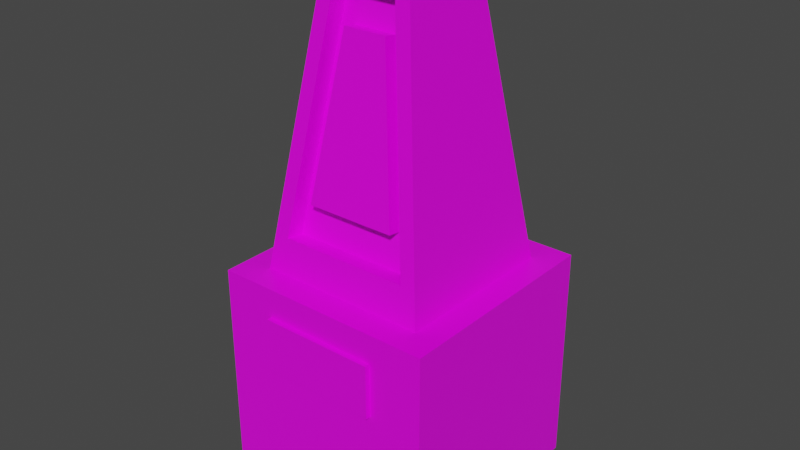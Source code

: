 # Source: test_model_uv.blend  (saved by Blender 2.83.19; exported with 4.5.12 LTS)
import bpy
from mathutils import Matrix  # noqa: F401  (used for matrix-valued properties, if any)

bpy.ops.wm.read_factory_settings(use_empty=True)
scene = bpy.context.scene
scene.name = 'Scene'

# ---- collections
col_collection = bpy.data.collections.new('Collection'); scene.collection.children.link(col_collection)

# ---- images (referenced by path relative to the original .blend; pixels are not part of the script)
import os
ASSET_DIR = os.environ.get("B2B_ASSET_DIR", "")  # directory of the original .blend (textures are referenced by path, not embedded)
HERE = os.path.dirname(os.path.abspath(__file__))  # packed textures are extracted next to this script under _unpacked/

def load_image(name, relpath, width, height, colorspace="sRGB"):
    """Load a texture the original file referenced (path relative to the .blend, or extracted next to this script)."""
    p = next((c for c in (os.path.join(HERE, relpath), os.path.join(ASSET_DIR, relpath)) if relpath and os.path.exists(c)), "")
    if p:
        img = bpy.data.images.load(p, check_existing=True)
        img.name = name
    else:  # same state as the original file: an image datablock whose file is absent (Cycles renders it pink)
        img = bpy.data.images.new(name, width, height)
        img.source = "FILE"
        img.filepath = "//" + (relpath or name)
    img.colorspace_settings.name = colorspace
    return img
img_material_base_color = load_image('Material Base Color', 'test_model_texture.png', 1024, 1024, 'sRGB')

# ---- materials (node trees are filled in below, after node groups)
mat_material = bpy.data.materials.new('Material')
mat_material.alpha_threshold = 0.0
mat_material.use_transparent_shadow = False
mat_material.line_color = (0.0, 0.0, 0.0, 1.0)

# ---- material node trees
mat_material.use_nodes = True; mat_material.node_tree.nodes.clear()
_N = mat_material.node_tree.nodes; _L = mat_material.node_tree.links
n0 = _N.new('ShaderNodeOutputMaterial'); n0.name = 'Material Output'; n0.location = (300, 300)
n1 = _N.new('ShaderNodeBsdfPrincipled'); n1.name = 'Principled BSDF'; n1.location = (10, 300)
n1.distribution = 'GGX'
n1.subsurface_method = 'BURLEY'
n1.inputs[2].default_value = 0.4
n1.inputs[3].default_value = 1.45
n1.inputs[27].default_value = (0.0, 0.0, 0.0, 1.0)
n1.inputs[28].default_value = 1.0
n2 = _N.new('ShaderNodeTexImage'); n2.name = 'Image Texture'; n2.location = (-280, 275)
n2.image = img_material_base_color
_L.new(n1.outputs[0], n0.inputs[0])
_L.new(n2.outputs[0], n1.inputs[0])
n0.is_active_output = True

# ---- world
world_world = bpy.data.worlds.new('World'); scene.world = world_world
world_world.use_nodes = True; world_world.node_tree.nodes.clear()
_N = world_world.node_tree.nodes; _L = world_world.node_tree.links
n0 = _N.new('ShaderNodeOutputWorld'); n0.name = 'World Output'; n0.location = (300, 300)
n1 = _N.new('ShaderNodeBackground'); n1.name = 'Background'; n1.location = (10, 300)
n1.inputs[0].default_value = (0.05088, 0.05088, 0.05088, 1.0)
_L.new(n1.outputs[0], n0.inputs[0])
n0.is_active_output = True
world_world.color = (0.05088, 0.05088, 0.05088)
world_world.use_sun_shadow = False
world_world.sun_shadow_jitter_overblur = 0.0

# ---- meshes
me_cube = bpy.data.meshes.new('Cube')
me_cube.from_pydata([(1.0, 1.0, 1.0), (1.0, 1.0, -1.0), (1.0, -1.0, 1.0), (1.0, -1.0, -1.0), (-1.0, 1.0, 1.0), (-1.0, 1.0, -1.0), (-1.0, -1.0, 1.0), (-1.0, -1.0, -1.0), (0.7604, -0.7604, 1.0), (-0.7604, -0.7604, 1.0), (0.7604, 0.7604, 1.0), (-0.7604, 0.7604, 1.0), (0.7604, -0.7604, 1.0), (-0.7604, -0.7604, 1.0), (0.7604, 0.7604, 1.0), (-0.7604, 0.7604, 1.0), (0.3697, -0.3697, 3.707), (-0.3697, -0.3697, 3.707), (0.3697, 0.3697, 3.707), (-0.3697, 0.3697, 3.707), (0.7146, 0.5823, 1.317), (0.7146, -0.5823, 1.317), (0.4154, 0.2831, 3.39), (0.4154, -0.2831, 3.39), (0.5527, 0.5823, 1.294), (0.5527, -0.5823, 1.294), (0.2535, 0.2831, 3.366), (0.2535, -0.2831, 3.366), (0.506, 0.4007, 1.617), (0.506, -0.4007, 1.617), (0.3001, 0.1948, 3.043), (0.3001, -0.1948, 3.043), (0.506, 0.4007, 1.617), (0.506, -0.4007, 1.617), (0.3001, 0.1948, 3.043), (0.3001, -0.1948, 3.043), (0.624, 0.4007, 1.634), (0.624, -0.4007, 1.634), (0.4181, 0.1948, 3.06), (0.4181, -0.1948, 3.06), (1.0, 0.9042, 0.9042), (1.0, 0.9042, -0.9042), (1.0, -0.9042, 0.9042), (1.0, -0.9042, -0.9042), (1.0, 1.0, 0.2609), (-1.0, -1.0, 0.2609), (1.0, -1.0, 0.2609), (-1.0, 1.0, 0.2609), (1.0, 0.9042, 0.2609), (1.0, -0.9042, 0.2609), (-1.0, -1.0, 0.7907), (1.0, 1.0, 0.7907), (1.0, -1.0, 0.7907), (-1.0, 1.0, 0.7907), (1.0, 0.9042, 0.7428), (1.0, -0.9042, 0.7428), (-1.0, -0.005595, -1.0), (1.0, -0.005595, 1.0), (-1.0, -0.005595, 1.0), (1.0, -0.005595, -1.0), (0.7604, -0.004254, 1.0), (-0.7604, -0.004254, 1.0), (0.7604, -0.004254, 1.0), (-0.7604, -0.004254, 1.0), (0.3697, -0.002069, 3.707), (-0.3697, -0.002069, 3.707), (0.7146, -0.003258, 1.317), (0.4154, -0.001584, 3.39), (0.5527, -0.003258, 1.294), (0.2535, -0.001584, 3.366), (0.506, -0.002242, 1.617), (0.3001, -0.00109, 3.043), (0.506, -0.002242, 1.617), (0.3001, -0.00109, 3.043), (0.624, -0.002242, 1.634), (0.4181, -0.00109, 3.06), (1.0, -0.005059, 0.9042), (1.0, -0.005059, -0.9042), (1.0, -0.005059, 0.2609), (-1.0, -0.005595, 0.2609), (1.0, -0.005059, 0.7428), (-1.0, -0.005595, 0.7907), (-1.0, -0.566, -1.0), (1.0, -0.566, 1.0), (0.7604, -0.4455, 1.0), (0.7604, -0.4455, 1.0), (0.3697, -0.2491, 3.707), (0.7146, -0.356, 1.317), (0.4154, -0.2056, 3.39), (0.5527, -0.356, 1.294), (0.2535, -0.2056, 3.366), (0.506, -0.2647, 1.617), (0.3001, -0.1612, 3.043), (0.506, -0.2647, 1.617), (0.3001, -0.1612, 3.043), (0.624, -0.2647, 1.634), (0.4181, -0.1612, 3.06), (1.0, -0.5179, 0.9042), (1.0, -0.5179, 0.2609), (1.0, -0.5179, 0.7428), (-1.0, -0.566, 1.0), (1.0, -0.566, -1.0), (-0.7604, -0.4455, 1.0), (-0.7604, -0.4455, 1.0), (-0.3697, -0.2491, 3.707), (1.0, -0.5179, -0.9042), (-1.0, -0.566, 0.2609), (-1.0, -0.566, 0.7907), (-1.0, 0.5645, 1.0), (1.0, 0.5645, -1.0), (-0.7604, 0.4453, 1.0), (-0.7604, 0.4453, 1.0), (-0.3697, 0.2511, 3.707), (1.0, 0.5169, -0.9042), (-1.0, 0.5645, 0.2609), (-1.0, 0.5645, 0.7907), (-1.0, 0.5645, -1.0), (1.0, 0.5645, 1.0), (0.7604, 0.4453, 1.0), (0.7604, 0.4453, 1.0), (0.3697, 0.2511, 3.707), (0.7146, 0.3568, 1.317), (0.4154, 0.2081, 3.39), (0.5527, 0.3568, 1.294), (0.2535, 0.2081, 3.366), (0.506, 0.2665, 1.617), (0.3001, 0.1642, 3.043), (0.506, 0.2665, 1.617), (0.3001, 0.1642, 3.043), (0.624, 0.2665, 1.634), (0.4181, 0.1642, 3.06), (1.0, 0.5169, 0.9042), (1.0, 0.5169, 0.2609), (1.0, 0.5169, 0.7428), (1.044, 0.5169, 0.2609), (1.044, -0.005059, 0.2609), (1.044, 0.5169, 0.7428), (1.044, -0.005059, 0.7428), (1.044, -0.5179, 0.2609), (1.044, -0.5179, 0.7428)], [], [(4, 10, 0), (2, 50, 52), (108, 53, 115), (101, 7, 82), (46, 43, 49), (4, 51, 53), (102, 13, 103), (2, 9, 6), (100, 9, 102), (117, 10, 118), (15, 18, 14), (9, 12, 13), (10, 15, 14), (118, 14, 119), (104, 16, 86), (16, 21, 23), (103, 17, 104), (12, 17, 13), (22, 24, 20), (119, 20, 121), (18, 20, 14), (86, 23, 88), (27, 29, 31), (20, 123, 121), (21, 27, 23), (23, 90, 88), (28, 34, 32), (90, 31, 92), (26, 28, 24), (123, 28, 125), (32, 129, 127), (125, 32, 127), (31, 33, 35), (92, 35, 94), (129, 38, 130), (35, 37, 39), (35, 96, 94), (34, 36, 32), (97, 55, 99), (51, 40, 54), (109, 41, 113), (83, 42, 97), (44, 41, 1), (98, 43, 105), (47, 1, 5), (46, 55, 52), (114, 5, 116), (46, 7, 3), (52, 42, 2), (44, 54, 48), (99, 49, 98), (53, 44, 47), (115, 47, 114), (52, 45, 46), (107, 79, 106), (98, 139, 99), (106, 56, 82), (132, 77, 113), (57, 131, 117), (59, 105, 101), (131, 80, 133), (73, 130, 128), (74, 96, 95), (126, 73, 128), (91, 72, 93), (72, 95, 93), (68, 91, 89), (69, 126, 124), (67, 124, 122), (66, 89, 87), (64, 122, 120), (62, 87, 85), (63, 112, 111), (112, 64, 120), (84, 62, 85), (57, 84, 83), (58, 110, 108), (110, 63, 111), (109, 56, 116), (100, 81, 107), (6, 107, 50), (83, 8, 2), (8, 85, 12), (85, 21, 12), (87, 25, 21), (89, 29, 25), (93, 37, 33), (29, 93, 33), (95, 39, 37), (101, 43, 3), (45, 82, 7), (50, 106, 45), (99, 137, 80), (78, 105, 77), (57, 97, 76), (76, 99, 80), (94, 75, 73), (71, 94, 73), (69, 92, 71), (88, 69, 67), (64, 88, 67), (63, 104, 65), (65, 86, 64), (58, 102, 61), (61, 103, 63), (59, 82, 56), (1, 116, 5), (11, 111, 15), (108, 11, 4), (19, 120, 18), (111, 19, 15), (120, 22, 18), (122, 26, 22), (124, 30, 26), (30, 128, 34), (128, 38, 34), (40, 133, 54), (117, 40, 0), (48, 113, 41), (54, 132, 48), (81, 114, 79), (79, 116, 56), (59, 113, 77), (74, 130, 75), (70, 127, 72), (127, 74, 72), (68, 125, 70), (121, 68, 66), (62, 121, 66), (60, 119, 62), (57, 118, 60), (58, 115, 81), (136, 135, 134), (137, 138, 135), (80, 136, 133), (78, 138, 98), (133, 134, 132), (132, 135, 78), (4, 11, 10), (2, 6, 50), (108, 4, 53), (101, 3, 7), (46, 3, 43), (4, 0, 51), (102, 9, 13), (2, 8, 9), (100, 6, 9), (117, 0, 10), (15, 19, 18), (9, 8, 12), (10, 11, 15), (118, 10, 14), (104, 17, 16), (16, 12, 21), (103, 13, 17), (12, 16, 17), (22, 26, 24), (119, 14, 20), (18, 22, 20), (86, 16, 23), (27, 25, 29), (20, 24, 123), (21, 25, 27), (23, 27, 90), (28, 30, 34), (90, 27, 31), (26, 30, 28), (123, 24, 28), (32, 36, 129), (125, 28, 32), (31, 29, 33), (92, 31, 35), (129, 36, 38), (35, 33, 37), (35, 39, 96), (34, 38, 36), (97, 42, 55), (51, 0, 40), (109, 1, 41), (83, 2, 42), (44, 48, 41), (98, 49, 43), (47, 44, 1), (46, 49, 55), (114, 47, 5), (46, 45, 7), (52, 55, 42), (44, 51, 54), (99, 55, 49), (53, 51, 44), (115, 53, 47), (52, 50, 45), (107, 81, 79), (98, 138, 139), (106, 79, 56), (132, 78, 77), (57, 76, 131), (59, 77, 105), (131, 76, 80), (73, 75, 130), (74, 75, 96), (126, 71, 73), (91, 70, 72), (72, 74, 95), (68, 70, 91), (69, 71, 126), (67, 69, 124), (66, 68, 89), (64, 67, 122), (62, 66, 87), (63, 65, 112), (112, 65, 64), (84, 60, 62), (57, 60, 84), (58, 61, 110), (110, 61, 63), (109, 59, 56), (100, 58, 81), (6, 100, 107), (83, 84, 8), (8, 84, 85), (85, 87, 21), (87, 89, 25), (89, 91, 29), (93, 95, 37), (29, 91, 93), (95, 96, 39), (101, 105, 43), (45, 106, 82), (50, 107, 106), (99, 139, 137), (78, 98, 105), (57, 83, 97), (76, 97, 99), (94, 96, 75), (71, 92, 94), (69, 90, 92), (88, 90, 69), (64, 86, 88), (63, 103, 104), (65, 104, 86), (58, 100, 102), (61, 102, 103), (59, 101, 82), (1, 109, 116), (11, 110, 111), (108, 110, 11), (19, 112, 120), (111, 112, 19), (120, 122, 22), (122, 124, 26), (124, 126, 30), (30, 126, 128), (128, 130, 38), (40, 131, 133), (117, 131, 40), (48, 132, 113), (54, 133, 132), (81, 115, 114), (79, 114, 116), (59, 109, 113), (74, 129, 130), (70, 125, 127), (127, 129, 74), (68, 123, 125), (121, 123, 68), (62, 119, 121), (60, 118, 119), (57, 117, 118), (58, 108, 115), (136, 137, 135), (137, 139, 138), (80, 137, 136), (78, 135, 138), (133, 136, 134), (132, 134, 135)])
_uv = me_cube.uv_layers.new(name='UVMap')
_uv.uv.foreach_set('vector', [0.6289, 0.7679, 0.7892, 0.7452, 0.811, 0.7679, 0.8112, 0.03982, 0.7921, 0.2294, 0.7921, 0.03982, 0.6289, 0.3503, 0.648, 0.3091, 0.648, 0.3503, 0.3707, 0.8117, 0.5525, 0.7706, 0.5525, 0.8117, 0.1529, 0.8658, 0.04691, 0.8567, 0.1529, 0.8567, 0.2206, 0.407, 0.2015, 0.5966, 0.2015, 0.407, 0.0, 0.0, 0.0, 0.0, 0.0, 0.0, 0.811, 0.5783, 0.6507, 0.601, 0.6289, 0.5783, 0.6289, 0.6194, 0.6507, 0.601, 0.6507, 0.6308, 0.811, 0.7266, 0.7892, 0.7452, 0.7892, 0.7153, 0.4229, 0.6767, 0.5259, 0.4194, 0.5615, 0.6767, 0.0, 0.0, 0.0, 0.0, 0.0, 0.0, 0.0, 0.0, 0.0, 0.0, 0.0, 0.0, 0.0, 0.0, 0.0, 0.0, 0.0, 0.0, 0.3715, 0.6329, 0.3041, 0.6443, 0.3041, 0.6329, 0.1321, 0.05429, 0.1515, 0.2826, 0.1242, 0.08457, 0.3359, 0.05413, 0.329, 0.3119, 0.318, 0.3119, 0.4229, 0.3113, 0.5259, 0.05404, 0.5615, 0.3113, 0.2719, 0.4076, 0.2869, 0.6055, 0.2719, 0.6055, 0.05783, 0.3128, 0.04535, 0.2826, 0.06591, 0.2826, 0.06473, 0.05429, 0.04535, 0.2826, 0.02911, 0.3128, 0.1211, 0.05429, 0.1242, 0.08457, 0.1172, 0.08457, 0.9504, 0.58, 0.9612, 0.7472, 0.9424, 0.6109, 0.8525, 0.4049, 0.8673, 0.4263, 0.8525, 0.4263, 0.8526, 0.04157, 0.8675, 0.2395, 0.8526, 0.2395, 0.2719, 0.6584, 0.2868, 0.6657, 0.2719, 0.6657, 0.0, 0.0, 0.0, 0.0, 0.0, 0.0, 0.9434, 0.58, 0.9424, 0.6109, 0.9393, 0.6109, 0.8988, 0.58, 0.8881, 0.7472, 0.8715, 0.778, 0.8921, 0.778, 0.8881, 0.7472, 0.9003, 0.7472, 0.6037, 0.8996, 0.5929, 0.8869, 0.6037, 0.8869, 0.0, 0.0, 0.0, 0.0, 0.0, 0.0, 0.0, 0.0, 0.0, 0.0, 0.0, 0.0, 0.0, 0.0, 0.0, 0.0, 0.0, 0.0, 0.3662, 0.3946, 0.3596, 0.5309, 0.3568, 0.5309, 0.8727, 0.5097, 0.8836, 0.3727, 0.8836, 0.5097, 0.3031, 0.7037, 0.2923, 0.7006, 0.3031, 0.7006, 0.8838, 0.1658, 0.8729, 0.02878, 0.8838, 0.02877, 0.2114, 0.8201, 0.1967, 0.8567, 0.1967, 0.8201, 0.2011, 0.6762, 0.2114, 0.6853, 0.1967, 0.6853, 0.0382, 0.7175, 0.04691, 0.6853, 0.04691, 0.722, 0.2201, 0.8246, 0.2114, 0.8567, 0.2114, 0.8201, 0.1529, 0.6762, 0.04691, 0.6853, 0.0382, 0.6762, 0.1529, 0.8201, 0.04691, 0.8567, 0.04691, 0.8201, 0.1532, 0.407, 0.03828, 0.5966, 0.03828, 0.407, 0.1529, 0.8658, 0.1967, 0.8567, 0.2011, 0.8658, 0.6962, 0.3503, 0.8111, 0.3091, 0.8111, 0.3503, 0.7438, 0.03982, 0.6289, 0.2294, 0.6289, 0.03982, 0.2011, 0.8658, 0.2114, 0.8567, 0.2201, 0.8658, 0.1529, 0.6762, 0.1967, 0.6853, 0.1529, 0.6853, 0.1967, 0.8201, 0.1529, 0.8567, 0.1529, 0.8201, 0.2015, 0.407, 0.1532, 0.5966, 0.1532, 0.407, 0.648, 0.3503, 0.6962, 0.3091, 0.6962, 0.3503, 0.7921, 0.03982, 0.7438, 0.2294, 0.7438, 0.03982, 0.648, 0.4575, 0.6962, 0.4044, 0.6962, 0.4575, 0.3905, 0.6796, 0.3864, 0.634, 0.3905, 0.634, 0.6962, 0.4575, 0.8111, 0.4044, 0.8111, 0.4575, 0.1529, 0.722, 0.04691, 0.7715, 0.04691, 0.722, 0.2201, 0.7715, 0.2114, 0.722, 0.2201, 0.7175, 0.0382, 0.7715, 0.04691, 0.8201, 0.0382, 0.8246, 0.2114, 0.722, 0.1967, 0.7715, 0.1967, 0.722, 0.3031, 0.6854, 0.2923, 0.6697, 0.3031, 0.6697, 0.3417, 0.3946, 0.3272, 0.5309, 0.3177, 0.3946, 0.0, 0.0, 0.0, 0.0, 0.0, 0.0, 0.0, 0.0, 0.0, 0.0, 0.0, 0.0, 0.6037, 0.8614, 0.5929, 0.8366, 0.6037, 0.8366, 0.9249, 0.778, 0.9488, 0.7472, 0.9571, 0.778, 0.9248, 0.58, 0.9097, 0.6109, 0.9057, 0.58, 0.2719, 0.6851, 0.2868, 0.7049, 0.2719, 0.7049, 0.8525, 0.4604, 0.8673, 0.4938, 0.8525, 0.4938, 0.09862, 0.05429, 0.07947, 0.08457, 0.07554, 0.05429, 0.09882, 0.3128, 0.1309, 0.2826, 0.1391, 0.3128, 0.2957, 0.05413, 0.2724, 0.3119, 0.2547, 0.05413, 0.3715, 0.5855, 0.3041, 0.6095, 0.3041, 0.5855, 0.0, 0.0, 0.0, 0.0, 0.0, 0.0, 0.811, 0.6726, 0.7892, 0.6308, 0.811, 0.6194, 0.6289, 0.6726, 0.6507, 0.7153, 0.6289, 0.7266, 0.0, 0.0, 0.0, 0.0, 0.0, 0.0, 0.3707, 0.9189, 0.5525, 0.8649, 0.5525, 0.9189, 0.6289, 0.4575, 0.648, 0.4044, 0.648, 0.4575, 0.6289, 0.4987, 0.648, 0.4575, 0.648, 0.4987, 0.811, 0.6194, 0.7892, 0.601, 0.811, 0.5783, 0.0, 0.0, 0.0, 0.0, 0.0, 0.0, 0.1391, 0.3128, 0.1515, 0.2826, 0.1678, 0.3128, 0.8525, 0.4938, 0.8673, 0.5153, 0.8525, 0.5153, 0.9571, 0.778, 0.9612, 0.7472, 0.9777, 0.778, 0.6037, 0.8366, 0.5929, 0.8237, 0.6037, 0.8237, 0.0, 0.0, 0.0, 0.0, 0.0, 0.0, 0.3177, 0.3946, 0.3241, 0.5309, 0.3053, 0.3946, 0.0382, 0.8246, 0.04691, 0.8567, 0.0382, 0.8658, 0.6962, 0.4987, 0.8111, 0.4575, 0.8111, 0.4987, 0.648, 0.4987, 0.6962, 0.4575, 0.6962, 0.4987, 0.268, 0.4847, 0.264, 0.4361, 0.268, 0.4361, 0.1529, 0.7715, 0.04691, 0.8201, 0.04691, 0.7715, 0.2201, 0.7715, 0.2114, 0.8201, 0.2114, 0.7715, 0.2114, 0.7715, 0.1967, 0.8201, 0.1967, 0.7715, 0.3031, 0.7006, 0.2923, 0.6854, 0.3031, 0.6854, 0.0, 0.0, 0.0, 0.0, 0.0, 0.0, 0.9248, 0.58, 0.9393, 0.6109, 0.9247, 0.6109, 0.2719, 0.6657, 0.2868, 0.6851, 0.2719, 0.6851, 0.09862, 0.05429, 0.1172, 0.08457, 0.09858, 0.08457, 0.2957, 0.05413, 0.318, 0.3119, 0.2955, 0.3119, 0.3715, 0.6095, 0.3041, 0.6329, 0.3041, 0.6095, 0.6289, 0.6726, 0.6507, 0.6308, 0.6507, 0.6727, 0.0, 0.0, 0.0, 0.0, 0.0, 0.0, 0.3707, 0.8649, 0.5525, 0.8117, 0.5525, 0.8649, 0.3707, 0.9602, 0.5525, 0.9189, 0.5525, 0.9602, 0.0, 0.0, 0.0, 0.0, 0.0, 0.0, 0.6289, 0.7266, 0.6507, 0.7452, 0.6289, 0.7679, 0.3715, 0.5742, 0.3041, 0.5855, 0.3041, 0.5742, 0.2547, 0.05413, 0.2616, 0.3119, 0.226, 0.05413, 0.07554, 0.05429, 0.07263, 0.08457, 0.06473, 0.05429, 0.2719, 0.7049, 0.2868, 0.712, 0.2719, 0.712, 0.9057, 0.58, 0.9069, 0.6109, 0.8988, 0.58, 0.0, 0.0, 0.0, 0.0, 0.0, 0.0, 0.3031, 0.6697, 0.2923, 0.6668, 0.3031, 0.6668, 0.2114, 0.6853, 0.1967, 0.722, 0.1967, 0.6853, 0.2201, 0.7175, 0.2114, 0.6853, 0.2201, 0.6762, 0.1529, 0.6853, 0.04691, 0.722, 0.04691, 0.6853, 0.1967, 0.6853, 0.1529, 0.722, 0.1529, 0.6853, 0.648, 0.4044, 0.6962, 0.3503, 0.6962, 0.4044, 0.6962, 0.4044, 0.8111, 0.3503, 0.8111, 0.4044, 0.0382, 0.7715, 0.04691, 0.722, 0.04691, 0.7715, 0.3417, 0.3946, 0.3568, 0.5309, 0.3418, 0.5309, 0.0, 0.0, 0.0, 0.0, 0.0, 0.0, 0.6037, 0.8869, 0.5929, 0.8614, 0.6037, 0.8614, 0.9249, 0.778, 0.9003, 0.7472, 0.9248, 0.7472, 0.8525, 0.4263, 0.8673, 0.4604, 0.8525, 0.4604, 0.09882, 0.3128, 0.06591, 0.2826, 0.09873, 0.2826, 0.0, 0.0, 0.0, 0.0, 0.0, 0.0, 0.811, 0.6726, 0.7892, 0.7153, 0.7892, 0.6727, 0.6289, 0.4044, 0.648, 0.3503, 0.648, 0.4044, 0.2795, 0.8495, 0.3234, 0.8, 0.3234, 0.8495, 0.2795, 0.8, 0.3234, 0.7514, 0.3234, 0.8, 0.268, 0.4361, 0.264, 0.3866, 0.268, 0.3866, 0.264, 0.5754, 0.268, 0.624, 0.264, 0.624, 0.3905, 0.6148, 0.3864, 0.5691, 0.3905, 0.5691, 0.264, 0.5259, 0.268, 0.5754, 0.264, 0.5754, 0.6289, 0.7679, 0.6507, 0.7452, 0.7892, 0.7452, 0.8112, 0.03982, 0.8112, 0.2294, 0.7921, 0.2294, 0.6289, 0.3503, 0.6289, 0.3091, 0.648, 0.3091, 0.3707, 0.8117, 0.3707, 0.7706, 0.5525, 0.7706, 0.1529, 0.8658, 0.0382, 0.8658, 0.04691, 0.8567, 0.2206, 0.407, 0.2206, 0.5966, 0.2015, 0.5966, 0.0, 0.0, 0.0, 0.0, 0.0, 0.0, 0.811, 0.5783, 0.7892, 0.601, 0.6507, 0.601, 0.6289, 0.6194, 0.6289, 0.5783, 0.6507, 0.601, 0.811, 0.7266, 0.811, 0.7679, 0.7892, 0.7452, 0.4229, 0.6767, 0.4585, 0.4194, 0.5259, 0.4194, 0.0, 0.0, 0.0, 0.0, 0.0, 0.0, 0.0, 0.0, 0.0, 0.0, 0.0, 0.0, 0.0, 0.0, 0.0, 0.0, 0.0, 0.0, 0.3715, 0.6329, 0.3715, 0.6443, 0.3041, 0.6443, 0.1321, 0.05429, 0.1678, 0.3128, 0.1515, 0.2826, 0.3359, 0.05413, 0.3646, 0.05413, 0.329, 0.3119, 0.4229, 0.3113, 0.4585, 0.05404, 0.5259, 0.05404, 0.2719, 0.4076, 0.2869, 0.4076, 0.2869, 0.6055, 0.05783, 0.3128, 0.02911, 0.3128, 0.04535, 0.2826, 0.06473, 0.05429, 0.07263, 0.08457, 0.04535, 0.2826, 0.1211, 0.05429, 0.1321, 0.05429, 0.1242, 0.08457, 0.9504, 0.58, 0.9777, 0.778, 0.9612, 0.7472, 0.8525, 0.4049, 0.8673, 0.4049, 0.8673, 0.4263, 0.8526, 0.04157, 0.8675, 0.04157, 0.8675, 0.2395, 0.2719, 0.6584, 0.2868, 0.6584, 0.2868, 0.6657, 0.0, 0.0, 0.0, 0.0, 0.0, 0.0, 0.9434, 0.58, 0.9504, 0.58, 0.9424, 0.6109, 0.8988, 0.58, 0.9069, 0.6109, 0.8881, 0.7472, 0.8921, 0.778, 0.8715, 0.778, 0.8881, 0.7472, 0.6037, 0.8996, 0.5929, 0.8996, 0.5929, 0.8869, 0.0, 0.0, 0.0, 0.0, 0.0, 0.0, 0.0, 0.0, 0.0, 0.0, 0.0, 0.0, 0.0, 0.0, 0.0, 0.0, 0.0, 0.0, 0.3662, 0.3946, 0.3784, 0.3946, 0.3596, 0.5309, 0.8727, 0.5097, 0.8727, 0.3727, 0.8836, 0.3727, 0.3031, 0.7037, 0.2923, 0.7037, 0.2923, 0.7006, 0.8838, 0.1658, 0.8729, 0.1658, 0.8729, 0.02878, 0.2114, 0.8201, 0.2114, 0.8567, 0.1967, 0.8567, 0.2011, 0.6762, 0.2201, 0.6762, 0.2114, 0.6853, 0.0382, 0.7175, 0.0382, 0.6762, 0.04691, 0.6853, 0.2201, 0.8246, 0.2201, 0.8658, 0.2114, 0.8567, 0.1529, 0.6762, 0.1529, 0.6853, 0.04691, 0.6853, 0.1529, 0.8201, 0.1529, 0.8567, 0.04691, 0.8567, 0.1532, 0.407, 0.1532, 0.5966, 0.03828, 0.5966, 0.1529, 0.8658, 0.1529, 0.8567, 0.1967, 0.8567, 0.6962, 0.3503, 0.6962, 0.3091, 0.8111, 0.3091, 0.7438, 0.03982, 0.7438, 0.2294, 0.6289, 0.2294, 0.2011, 0.8658, 0.1967, 0.8567, 0.2114, 0.8567, 0.1529, 0.6762, 0.2011, 0.6762, 0.1967, 0.6853, 0.1967, 0.8201, 0.1967, 0.8567, 0.1529, 0.8567, 0.2015, 0.407, 0.2015, 0.5966, 0.1532, 0.5966, 0.648, 0.3503, 0.648, 0.3091, 0.6962, 0.3091, 0.7921, 0.03982, 0.7921, 0.2294, 0.7438, 0.2294, 0.648, 0.4575, 0.648, 0.4044, 0.6962, 0.4044, 0.3905, 0.6796, 0.3864, 0.6796, 0.3864, 0.634, 0.6962, 0.4575, 0.6962, 0.4044, 0.8111, 0.4044, 0.1529, 0.722, 0.1529, 0.7715, 0.04691, 0.7715, 0.2201, 0.7715, 0.2114, 0.7715, 0.2114, 0.722, 0.0382, 0.7715, 0.04691, 0.7715, 0.04691, 0.8201, 0.2114, 0.722, 0.2114, 0.7715, 0.1967, 0.7715, 0.3031, 0.6854, 0.2923, 0.6854, 0.2923, 0.6697, 0.3417, 0.3946, 0.3418, 0.5309, 0.3272, 0.5309, 0.0, 0.0, 0.0, 0.0, 0.0, 0.0, 0.0, 0.0, 0.0, 0.0, 0.0, 0.0, 0.6037, 0.8614, 0.5929, 0.8614, 0.5929, 0.8366, 0.9249, 0.778, 0.9248, 0.7472, 0.9488, 0.7472, 0.9248, 0.58, 0.9247, 0.6109, 0.9097, 0.6109, 0.2719, 0.6851, 0.2868, 0.6851, 0.2868, 0.7049, 0.8525, 0.4604, 0.8673, 0.4604, 0.8673, 0.4938, 0.09862, 0.05429, 0.09858, 0.08457, 0.07947, 0.08457, 0.09882, 0.3128, 0.09873, 0.2826, 0.1309, 0.2826, 0.2957, 0.05413, 0.2955, 0.3119, 0.2724, 0.3119, 0.3715, 0.5855, 0.3715, 0.6095, 0.3041, 0.6095, 0.0, 0.0, 0.0, 0.0, 0.0, 0.0, 0.811, 0.6726, 0.7892, 0.6727, 0.7892, 0.6308, 0.6289, 0.6726, 0.6507, 0.6727, 0.6507, 0.7153, 0.0, 0.0, 0.0, 0.0, 0.0, 0.0, 0.3707, 0.9189, 0.3707, 0.8649, 0.5525, 0.8649, 0.6289, 0.4575, 0.6289, 0.4044, 0.648, 0.4044, 0.6289, 0.4987, 0.6289, 0.4575, 0.648, 0.4575, 0.811, 0.6194, 0.7892, 0.6308, 0.7892, 0.601, 0.0, 0.0, 0.0, 0.0, 0.0, 0.0, 0.1391, 0.3128, 0.1309, 0.2826, 0.1515, 0.2826, 0.8525, 0.4938, 0.8673, 0.4938, 0.8673, 0.5153, 0.9571, 0.778, 0.9488, 0.7472, 0.9612, 0.7472, 0.6037, 0.8366, 0.5929, 0.8366, 0.5929, 0.8237, 0.0, 0.0, 0.0, 0.0, 0.0, 0.0, 0.3177, 0.3946, 0.3272, 0.5309, 0.3241, 0.5309, 0.0382, 0.8246, 0.04691, 0.8201, 0.04691, 0.8567, 0.6962, 0.4987, 0.6962, 0.4575, 0.8111, 0.4575, 0.648, 0.4987, 0.648, 0.4575, 0.6962, 0.4575, 0.268, 0.4847, 0.264, 0.4847, 0.264, 0.4361, 0.1529, 0.7715, 0.1529, 0.8201, 0.04691, 0.8201, 0.2201, 0.7715, 0.2201, 0.8246, 0.2114, 0.8201, 0.2114, 0.7715, 0.2114, 0.8201, 0.1967, 0.8201, 0.3031, 0.7006, 0.2923, 0.7006, 0.2923, 0.6854, 0.0, 0.0, 0.0, 0.0, 0.0, 0.0, 0.9248, 0.58, 0.9434, 0.58, 0.9393, 0.6109, 0.2719, 0.6657, 0.2868, 0.6657, 0.2868, 0.6851, 0.09862, 0.05429, 0.1211, 0.05429, 0.1172, 0.08457, 0.2957, 0.05413, 0.3359, 0.05413, 0.318, 0.3119, 0.3715, 0.6095, 0.3715, 0.6329, 0.3041, 0.6329, 0.6289, 0.6726, 0.6289, 0.6194, 0.6507, 0.6308, 0.0, 0.0, 0.0, 0.0, 0.0, 0.0, 0.3707, 0.8649, 0.3707, 0.8117, 0.5525, 0.8117, 0.3707, 0.9602, 0.3707, 0.9189, 0.5525, 0.9189, 0.0, 0.0, 0.0, 0.0, 0.0, 0.0, 0.6289, 0.7266, 0.6507, 0.7153, 0.6507, 0.7452, 0.3715, 0.5742, 0.3715, 0.5855, 0.3041, 0.5855, 0.2547, 0.05413, 0.2724, 0.3119, 0.2616, 0.3119, 0.07554, 0.05429, 0.07947, 0.08457, 0.07263, 0.08457, 0.2719, 0.7049, 0.2868, 0.7049, 0.2868, 0.712, 0.9057, 0.58, 0.9097, 0.6109, 0.9069, 0.6109, 0.0, 0.0, 0.0, 0.0, 0.0, 0.0, 0.3031, 0.6697, 0.2923, 0.6697, 0.2923, 0.6668, 0.2114, 0.6853, 0.2114, 0.722, 0.1967, 0.722, 0.2201, 0.7175, 0.2114, 0.722, 0.2114, 0.6853, 0.1529, 0.6853, 0.1529, 0.722, 0.04691, 0.722, 0.1967, 0.6853, 0.1967, 0.722, 0.1529, 0.722, 0.648, 0.4044, 0.648, 0.3503, 0.6962, 0.3503, 0.6962, 0.4044, 0.6962, 0.3503, 0.8111, 0.3503, 0.0382, 0.7715, 0.0382, 0.7175, 0.04691, 0.722, 0.3417, 0.3946, 0.3662, 0.3946, 0.3568, 0.5309, 0.0, 0.0, 0.0, 0.0, 0.0, 0.0, 0.6037, 0.8869, 0.5929, 0.8869, 0.5929, 0.8614, 0.9249, 0.778, 0.8921, 0.778, 0.9003, 0.7472, 0.8525, 0.4263, 0.8673, 0.4263, 0.8673, 0.4604, 0.09882, 0.3128, 0.05783, 0.3128, 0.06591, 0.2826, 0.0, 0.0, 0.0, 0.0, 0.0, 0.0, 0.811, 0.6726, 0.811, 0.7266, 0.7892, 0.7153, 0.6289, 0.4044, 0.6289, 0.3503, 0.648, 0.3503, 0.2795, 0.8495, 0.2795, 0.8, 0.3234, 0.8, 0.2795, 0.8, 0.2795, 0.7514, 0.3234, 0.7514, 0.268, 0.4361, 0.264, 0.4361, 0.264, 0.3866, 0.264, 0.5754, 0.268, 0.5754, 0.268, 0.624, 0.3905, 0.6148, 0.3864, 0.6148, 0.3864, 0.5691, 0.264, 0.5259, 0.268, 0.5259, 0.268, 0.5754])
me_cube.materials.append(mat_material)
me_cube.use_remesh_preserve_volume = False
me_cube.use_remesh_preserve_attributes = False
me_cube.use_mirror_vertex_groups = False
me_cube.update()

# ---- objects
ob_cube = bpy.data.objects.new('Cube', me_cube)

# ---- transforms, parenting, visibility, modifiers, constraints
ob_cube.location = (0.0, 0.0, 0.3076)
ob_cube.rotation_euler = (0.0, -0.0, 4.712)
ob_cube.scale = (0.3042, 0.3042, 0.3042)
ob_cube.lock_rotations_4d = False
ob_cube.empty_display_type = 'ARROWS'
ob_cube.lineart.crease_threshold = 0.0

# ---- collection membership
col_collection.objects.link(ob_cube)

# ---- scene / render settings (as saved in the file)
scene.frame_start = 1; scene.frame_end = 250; scene.frame_set(1)
scene.render.engine = 'BLENDER_EEVEE_NEXT'
scene.cycles.use_denoising = False
scene.cycles.samples = 128
scene.cycles.sampling_pattern = 'TABULATED_SOBOL'
scene.cycles.use_adaptive_sampling = False
scene.cycles.use_light_tree = False
scene.view_settings.view_transform = 'Filmic'
bpy.context.view_layer.update()

# ---- added for rendering (the .blend has no active camera and no usable light): camera, sun
cam_auto = bpy.data.cameras.new('AutoCamera')
cam_auto.lens = 50.0
cam_auto.sensor_width = 36.0
cam_auto.clip_end = 1000.0
ob_auto_camera = bpy.data.objects.new('AutoCamera', cam_auto)
scene.collection.objects.link(ob_auto_camera)
ob_auto_camera.location = (1.55018, -1.86691, 1.95951)
ob_auto_camera.rotation_euler = (1.09748, -7.21219e-08, 0.694738)
scene.camera = ob_auto_camera
light_auto_sun = bpy.data.lights.new('AutoSun', 'SUN')
light_auto_sun.energy = 3.0
light_auto_sun.angle = 0.0523599
ob_auto_sun = bpy.data.objects.new('AutoSun', light_auto_sun)
scene.collection.objects.link(ob_auto_sun)
ob_auto_sun.rotation_euler = (0.872665, 0.174533, 0.523599)
bpy.context.view_layer.update()
